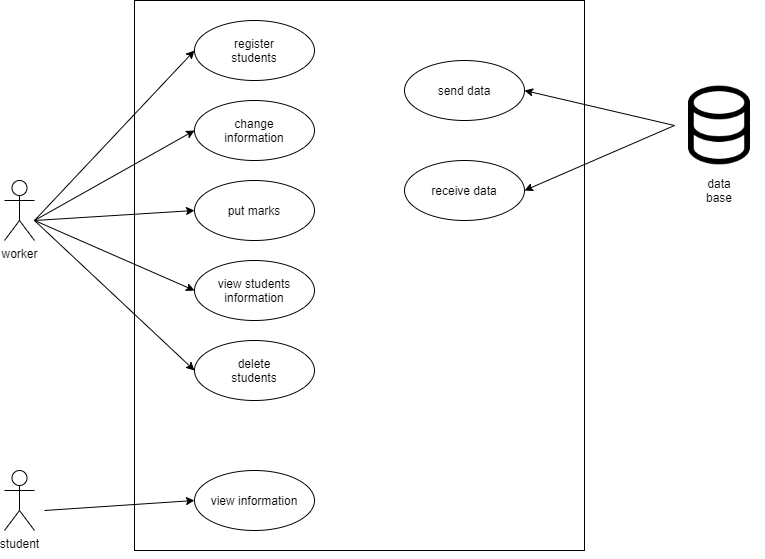

The diagram above was exported from draw.io. Its source (the exported page's mxGraphModel, read from the mxfile embedded in the PNG):
<mxGraphModel dx="1422" dy="822" grid="1" gridSize="10" guides="1" tooltips="1" connect="1" arrows="1" fold="1" page="1" pageScale="1" pageWidth="1169" pageHeight="826" background="#ffffff" math="0" shadow="0">
  <root>
    <mxCell id="0" />
    <mxCell id="1" parent="0" />
    <mxCell id="Mu9g6xSYy_odIqc1uCG_-41" value="" style="ellipse;whiteSpace=wrap;html=1;" vertex="1" parent="1">
      <mxGeometry x="490" y="333" width="120" height="80" as="geometry" />
    </mxCell>
    <mxCell id="Mu9g6xSYy_odIqc1uCG_-42" value="worker" style="shape=umlActor;verticalLabelPosition=bottom;verticalAlign=top;html=1;" vertex="1" parent="1">
      <mxGeometry x="200" y="270" width="30" height="60" as="geometry" />
    </mxCell>
    <mxCell id="Mu9g6xSYy_odIqc1uCG_-43" value="student" style="shape=umlActor;verticalLabelPosition=bottom;verticalAlign=top;html=1;" vertex="1" parent="1">
      <mxGeometry x="200" y="560" width="30" height="60" as="geometry" />
    </mxCell>
    <mxCell id="Mu9g6xSYy_odIqc1uCG_-47" value="" style="rounded=0;whiteSpace=wrap;html=1;" vertex="1" parent="1">
      <mxGeometry x="330" y="90" width="450" height="550" as="geometry" />
    </mxCell>
    <mxCell id="Mu9g6xSYy_odIqc1uCG_-48" value="register&lt;br&gt;students" style="ellipse;whiteSpace=wrap;html=1;" vertex="1" parent="1">
      <mxGeometry x="390" y="110" width="120" height="60" as="geometry" />
    </mxCell>
    <mxCell id="Mu9g6xSYy_odIqc1uCG_-49" value="send data" style="ellipse;whiteSpace=wrap;html=1;" vertex="1" parent="1">
      <mxGeometry x="600" y="150" width="120" height="60" as="geometry" />
    </mxCell>
    <mxCell id="Mu9g6xSYy_odIqc1uCG_-50" value="change&lt;br&gt;information&lt;span style=&quot;color: rgba(0 , 0 , 0 , 0) ; font-family: monospace ; font-size: 0px&quot;&gt;%3CmxGraphModel%3E%3Croot%3E%3CmxCell%20id%3D%220%22%2F%3E%3CmxCell%20id%3D%221%22%20parent%3D%220%22%2F%3E%3CmxCell%20id%3D%222%22%20value%3D%22%22%20style%3D%22ellipse%3BwhiteSpace%3Dwrap%3Bhtml%3D1%3B%22%20vertex%3D%221%22%20parent%3D%221%22%3E%3CmxGeometry%20x%3D%22390%22%20y%3D%22150%22%20width%3D%22120%22%20height%3D%2260%22%20as%3D%22geometry%22%2F%3E%3C%2FmxCell%3E%3C%2Froot%3E%3C%2FmxGraphModel%3E&lt;/span&gt;" style="ellipse;whiteSpace=wrap;html=1;" vertex="1" parent="1">
      <mxGeometry x="390" y="190" width="120" height="60" as="geometry" />
    </mxCell>
    <mxCell id="Mu9g6xSYy_odIqc1uCG_-51" value="put marks" style="ellipse;whiteSpace=wrap;html=1;" vertex="1" parent="1">
      <mxGeometry x="390" y="270" width="120" height="60" as="geometry" />
    </mxCell>
    <mxCell id="Mu9g6xSYy_odIqc1uCG_-52" value="view students information" style="ellipse;whiteSpace=wrap;html=1;" vertex="1" parent="1">
      <mxGeometry x="390" y="350" width="120" height="60" as="geometry" />
    </mxCell>
    <mxCell id="Mu9g6xSYy_odIqc1uCG_-53" value="delete&lt;br&gt;students" style="ellipse;whiteSpace=wrap;html=1;" vertex="1" parent="1">
      <mxGeometry x="390" y="430" width="120" height="60" as="geometry" />
    </mxCell>
    <mxCell id="Mu9g6xSYy_odIqc1uCG_-55" value="view information" style="ellipse;whiteSpace=wrap;html=1;" vertex="1" parent="1">
      <mxGeometry x="390" y="560" width="120" height="60" as="geometry" />
    </mxCell>
    <mxCell id="Mu9g6xSYy_odIqc1uCG_-56" value="" style="endArrow=classic;html=1;entryX=0;entryY=0.5;entryDx=0;entryDy=0;" edge="1" parent="1" target="Mu9g6xSYy_odIqc1uCG_-48">
      <mxGeometry width="50" height="50" relative="1" as="geometry">
        <mxPoint x="230" y="310" as="sourcePoint" />
        <mxPoint x="280" y="260" as="targetPoint" />
      </mxGeometry>
    </mxCell>
    <mxCell id="Mu9g6xSYy_odIqc1uCG_-57" value="" style="endArrow=classic;html=1;entryX=0;entryY=0.5;entryDx=0;entryDy=0;" edge="1" parent="1" target="Mu9g6xSYy_odIqc1uCG_-50">
      <mxGeometry width="50" height="50" relative="1" as="geometry">
        <mxPoint x="230" y="310" as="sourcePoint" />
        <mxPoint x="750" y="400" as="targetPoint" />
      </mxGeometry>
    </mxCell>
    <mxCell id="Mu9g6xSYy_odIqc1uCG_-58" value="" style="endArrow=classic;html=1;entryX=0;entryY=0.5;entryDx=0;entryDy=0;" edge="1" parent="1" target="Mu9g6xSYy_odIqc1uCG_-51">
      <mxGeometry width="50" height="50" relative="1" as="geometry">
        <mxPoint x="230" y="310" as="sourcePoint" />
        <mxPoint x="750" y="400" as="targetPoint" />
      </mxGeometry>
    </mxCell>
    <mxCell id="Mu9g6xSYy_odIqc1uCG_-59" value="" style="endArrow=classic;html=1;entryX=0;entryY=0.5;entryDx=0;entryDy=0;" edge="1" parent="1" target="Mu9g6xSYy_odIqc1uCG_-52">
      <mxGeometry width="50" height="50" relative="1" as="geometry">
        <mxPoint x="230" y="310" as="sourcePoint" />
        <mxPoint x="750" y="400" as="targetPoint" />
      </mxGeometry>
    </mxCell>
    <mxCell id="Mu9g6xSYy_odIqc1uCG_-60" value="" style="endArrow=classic;html=1;entryX=0;entryY=0.5;entryDx=0;entryDy=0;" edge="1" parent="1" target="Mu9g6xSYy_odIqc1uCG_-53">
      <mxGeometry width="50" height="50" relative="1" as="geometry">
        <mxPoint x="230" y="310" as="sourcePoint" />
        <mxPoint x="750" y="400" as="targetPoint" />
      </mxGeometry>
    </mxCell>
    <mxCell id="Mu9g6xSYy_odIqc1uCG_-61" value="receive data" style="ellipse;whiteSpace=wrap;html=1;" vertex="1" parent="1">
      <mxGeometry x="600" y="250" width="120" height="60" as="geometry" />
    </mxCell>
    <mxCell id="Mu9g6xSYy_odIqc1uCG_-62" style="edgeStyle=orthogonalEdgeStyle;rounded=0;orthogonalLoop=1;jettySize=auto;html=1;exitX=0.5;exitY=1;exitDx=0;exitDy=0;" edge="1" parent="1" source="Mu9g6xSYy_odIqc1uCG_-47" target="Mu9g6xSYy_odIqc1uCG_-47">
      <mxGeometry relative="1" as="geometry" />
    </mxCell>
    <mxCell id="Mu9g6xSYy_odIqc1uCG_-63" value="" style="endArrow=classic;html=1;entryX=0;entryY=0.5;entryDx=0;entryDy=0;" edge="1" parent="1" target="Mu9g6xSYy_odIqc1uCG_-55">
      <mxGeometry width="50" height="50" relative="1" as="geometry">
        <mxPoint x="240" y="600" as="sourcePoint" />
        <mxPoint x="750" y="400" as="targetPoint" />
      </mxGeometry>
    </mxCell>
    <mxCell id="Mu9g6xSYy_odIqc1uCG_-65" value="" style="shape=image;html=1;verticalAlign=top;verticalLabelPosition=bottom;labelBackgroundColor=#ffffff;imageAspect=0;aspect=fixed;image=https://cdn2.iconfinder.com/data/icons/outline-apps-and-programming/32/Applications_and_Programming_database_data_base-128.png" vertex="1" parent="1">
      <mxGeometry x="870" y="170" width="90" height="90" as="geometry" />
    </mxCell>
    <mxCell id="Mu9g6xSYy_odIqc1uCG_-66" value="data base" style="text;html=1;strokeColor=none;fillColor=none;align=center;verticalAlign=middle;whiteSpace=wrap;rounded=0;" vertex="1" parent="1">
      <mxGeometry x="895" y="270" width="40" height="20" as="geometry" />
    </mxCell>
    <mxCell id="Mu9g6xSYy_odIqc1uCG_-67" value="" style="endArrow=classic;html=1;exitX=0;exitY=0.5;exitDx=0;exitDy=0;entryX=1;entryY=0.5;entryDx=0;entryDy=0;" edge="1" parent="1" source="Mu9g6xSYy_odIqc1uCG_-65" target="Mu9g6xSYy_odIqc1uCG_-49">
      <mxGeometry width="50" height="50" relative="1" as="geometry">
        <mxPoint x="520" y="440" as="sourcePoint" />
        <mxPoint x="570" y="390" as="targetPoint" />
      </mxGeometry>
    </mxCell>
    <mxCell id="Mu9g6xSYy_odIqc1uCG_-68" value="" style="endArrow=classic;html=1;exitX=0;exitY=0.5;exitDx=0;exitDy=0;entryX=1;entryY=0.5;entryDx=0;entryDy=0;" edge="1" parent="1" source="Mu9g6xSYy_odIqc1uCG_-65" target="Mu9g6xSYy_odIqc1uCG_-61">
      <mxGeometry width="50" height="50" relative="1" as="geometry">
        <mxPoint x="520" y="440" as="sourcePoint" />
        <mxPoint x="570" y="390" as="targetPoint" />
      </mxGeometry>
    </mxCell>
  </root>
</mxGraphModel>